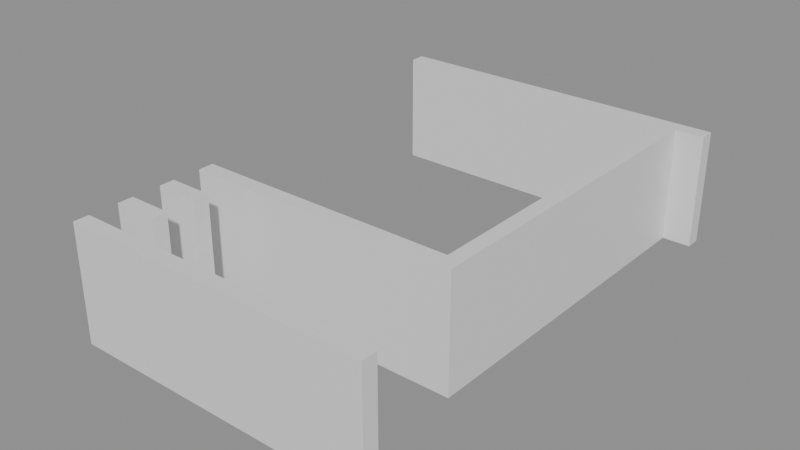 # Source: building_lego.blend  (saved by Blender 5.0.119; exported with 4.5.12 LTS)
import bpy
from mathutils import Matrix  # noqa: F401  (used for matrix-valued properties, if any)

bpy.ops.wm.read_factory_settings(use_empty=True)
scene = bpy.context.scene
scene.name = 'Scene'

# ---- collections
col_01_paredes_externas = bpy.data.collections.new('01_Paredes_Externas'); scene.collection.children.link(col_01_paredes_externas)
col_02_paredes_internas = bpy.data.collections.new('02_Paredes_Internas'); scene.collection.children.link(col_02_paredes_internas)

# ---- materials (node trees are filled in below, after node groups)
mat_mat_parede_externa = bpy.data.materials.new('Mat_Parede_Externa')
mat_mat_parede_interna = bpy.data.materials.new('Mat_Parede_Interna')

# ---- material node trees
mat_mat_parede_externa.use_nodes = True; mat_mat_parede_externa.node_tree.nodes.clear()
_N = mat_mat_parede_externa.node_tree.nodes; _L = mat_mat_parede_externa.node_tree.links
n0 = _N.new('ShaderNodeBsdfPrincipled'); n0.name = 'BSDF - Pré-fundamentado'; n0.location = (-200, 100)
n1 = _N.new('ShaderNodeOutputMaterial'); n1.name = 'Saída de material'; n1.location = (200, 100)
_L.new(n0.outputs[0], n1.inputs[0])
n1.is_active_output = True
mat_mat_parede_interna.use_nodes = True; mat_mat_parede_interna.node_tree.nodes.clear()
_N = mat_mat_parede_interna.node_tree.nodes; _L = mat_mat_parede_interna.node_tree.links
n0 = _N.new('ShaderNodeBsdfPrincipled'); n0.name = 'BSDF - Pré-fundamentado'; n0.location = (-200, 100)
n1 = _N.new('ShaderNodeOutputMaterial'); n1.name = 'Saída de material'; n1.location = (200, 100)
_L.new(n0.outputs[0], n1.inputs[0])
n1.is_active_output = True

# ---- meshes
me_bloco_dungeon_wall_4561_2703_z0 = bpy.data.meshes.new('Bloco_dungeon_wall_4561_2703_z0')
me_bloco_dungeon_wall_4561_2703_z0.from_pydata([(-0.5, -0.175, -1.32), (0.5, -0.175, -1.32), (0.5, 0.175, -1.32), (-0.5, 0.175, -1.32), (-0.5, -0.175, 1.32), (0.5, -0.175, 1.32), (0.5, 0.175, 1.32), (-0.5, 0.175, 1.32)], [], [(0, 1, 2, 3), (4, 7, 6, 5), (0, 4, 5, 1), (2, 6, 7, 3), (0, 3, 7, 4), (1, 5, 6, 2)])
me_bloco_dungeon_wall_4561_2703_z0.materials.append(mat_mat_parede_externa)
me_bloco_dungeon_wall_4561_2703_z0.update()
me_bloco_dungeon_wall_4562_2703_z0 = bpy.data.meshes.new('Bloco_dungeon_wall_4562_2703_z0')
me_bloco_dungeon_wall_4562_2703_z0.from_pydata([(-0.5, -0.175, -1.32), (0.5, -0.175, -1.32), (0.5, 0.175, -1.32), (-0.5, 0.175, -1.32), (-0.5, -0.175, 1.32), (0.5, -0.175, 1.32), (0.5, 0.175, 1.32), (-0.5, 0.175, 1.32)], [], [(0, 1, 2, 3), (4, 7, 6, 5), (0, 4, 5, 1), (2, 6, 7, 3), (0, 3, 7, 4), (1, 5, 6, 2)])
me_bloco_dungeon_wall_4562_2703_z0.materials.append(mat_mat_parede_externa)
me_bloco_dungeon_wall_4562_2703_z0.update()
me_bloco_dungeon_wall_4563_2703_z0 = bpy.data.meshes.new('Bloco_dungeon_wall_4563_2703_z0')
me_bloco_dungeon_wall_4563_2703_z0.from_pydata([(-0.5, -0.175, -1.32), (0.5, -0.175, -1.32), (0.5, 0.175, -1.32), (-0.5, 0.175, -1.32), (-0.5, -0.175, 1.32), (0.5, -0.175, 1.32), (0.5, 0.175, 1.32), (-0.5, 0.175, 1.32)], [], [(0, 1, 2, 3), (4, 7, 6, 5), (0, 4, 5, 1), (2, 6, 7, 3), (0, 3, 7, 4), (1, 5, 6, 2)])
me_bloco_dungeon_wall_4563_2703_z0.materials.append(mat_mat_parede_externa)
me_bloco_dungeon_wall_4563_2703_z0.update()
me_bloco_dungeon_wall_4564_2703_z0 = bpy.data.meshes.new('Bloco_dungeon_wall_4564_2703_z0')
me_bloco_dungeon_wall_4564_2703_z0.from_pydata([(-0.5, -0.175, -1.32), (0.5, -0.175, -1.32), (0.5, 0.175, -1.32), (-0.5, 0.175, -1.32), (-0.5, -0.175, 1.32), (0.5, -0.175, 1.32), (0.5, 0.175, 1.32), (-0.5, 0.175, 1.32)], [], [(0, 1, 2, 3), (4, 7, 6, 5), (0, 4, 5, 1), (2, 6, 7, 3), (0, 3, 7, 4), (1, 5, 6, 2)])
me_bloco_dungeon_wall_4564_2703_z0.materials.append(mat_mat_parede_externa)
me_bloco_dungeon_wall_4564_2703_z0.update()
me_bloco_dungeon_wall_4565_2703_z0 = bpy.data.meshes.new('Bloco_dungeon_wall_4565_2703_z0')
me_bloco_dungeon_wall_4565_2703_z0.from_pydata([(-0.5, -0.175, -1.32), (0.5, -0.175, -1.32), (0.5, 0.175, -1.32), (-0.5, 0.175, -1.32), (-0.5, -0.175, 1.32), (0.5, -0.175, 1.32), (0.5, 0.175, 1.32), (-0.5, 0.175, 1.32)], [], [(0, 1, 2, 3), (4, 7, 6, 5), (0, 4, 5, 1), (2, 6, 7, 3), (0, 3, 7, 4), (1, 5, 6, 2)])
me_bloco_dungeon_wall_4565_2703_z0.materials.append(mat_mat_parede_externa)
me_bloco_dungeon_wall_4565_2703_z0.update()
me_bloco_dungeon_wall_4566_2703_z0 = bpy.data.meshes.new('Bloco_dungeon_wall_4566_2703_z0')
me_bloco_dungeon_wall_4566_2703_z0.from_pydata([(-0.5, -0.175, -1.32), (0.5, -0.175, -1.32), (0.5, 0.175, -1.32), (-0.5, 0.175, -1.32), (-0.5, -0.175, 1.32), (0.5, -0.175, 1.32), (0.5, 0.175, 1.32), (-0.5, 0.175, 1.32)], [], [(0, 1, 2, 3), (4, 7, 6, 5), (0, 4, 5, 1), (2, 6, 7, 3), (0, 3, 7, 4), (1, 5, 6, 2)])
me_bloco_dungeon_wall_4566_2703_z0.materials.append(mat_mat_parede_externa)
me_bloco_dungeon_wall_4566_2703_z0.update()
me_bloco_dungeon_wall_4567_2703_z0 = bpy.data.meshes.new('Bloco_dungeon_wall_4567_2703_z0')
me_bloco_dungeon_wall_4567_2703_z0.from_pydata([(-0.5, -0.175, -1.32), (0.5, -0.175, -1.32), (0.5, 0.175, -1.32), (-0.5, 0.175, -1.32), (-0.5, -0.175, 1.32), (0.5, -0.175, 1.32), (0.5, 0.175, 1.32), (-0.5, 0.175, 1.32)], [], [(0, 1, 2, 3), (4, 7, 6, 5), (0, 4, 5, 1), (2, 6, 7, 3), (0, 3, 7, 4), (1, 5, 6, 2)])
me_bloco_dungeon_wall_4567_2703_z0.materials.append(mat_mat_parede_externa)
me_bloco_dungeon_wall_4567_2703_z0.update()
me_bloco_dungeon_wall_4560_2714_z0 = bpy.data.meshes.new('Bloco_dungeon_wall_4560_2714_z0')
me_bloco_dungeon_wall_4560_2714_z0.from_pydata([(-0.5, -0.175, -1.32), (0.5, -0.175, -1.32), (0.5, 0.175, -1.32), (-0.5, 0.175, -1.32), (-0.5, -0.175, 1.32), (0.5, -0.175, 1.32), (0.5, 0.175, 1.32), (-0.5, 0.175, 1.32)], [], [(0, 1, 2, 3), (4, 7, 6, 5), (0, 4, 5, 1), (2, 6, 7, 3), (0, 3, 7, 4), (1, 5, 6, 2)])
me_bloco_dungeon_wall_4560_2714_z0.materials.append(mat_mat_parede_externa)
me_bloco_dungeon_wall_4560_2714_z0.update()
me_bloco_dungeon_wall_4561_2714_z0 = bpy.data.meshes.new('Bloco_dungeon_wall_4561_2714_z0')
me_bloco_dungeon_wall_4561_2714_z0.from_pydata([(-0.5, -0.175, -1.32), (0.5, -0.175, -1.32), (0.5, 0.175, -1.32), (-0.5, 0.175, -1.32), (-0.5, -0.175, 1.32), (0.5, -0.175, 1.32), (0.5, 0.175, 1.32), (-0.5, 0.175, 1.32)], [], [(0, 1, 2, 3), (4, 7, 6, 5), (0, 4, 5, 1), (2, 6, 7, 3), (0, 3, 7, 4), (1, 5, 6, 2)])
me_bloco_dungeon_wall_4561_2714_z0.materials.append(mat_mat_parede_externa)
me_bloco_dungeon_wall_4561_2714_z0.update()
me_bloco_dungeon_wall_4562_2714_z0 = bpy.data.meshes.new('Bloco_dungeon_wall_4562_2714_z0')
me_bloco_dungeon_wall_4562_2714_z0.from_pydata([(-0.5, -0.175, -1.32), (0.5, -0.175, -1.32), (0.5, 0.175, -1.32), (-0.5, 0.175, -1.32), (-0.5, -0.175, 1.32), (0.5, -0.175, 1.32), (0.5, 0.175, 1.32), (-0.5, 0.175, 1.32)], [], [(0, 1, 2, 3), (4, 7, 6, 5), (0, 4, 5, 1), (2, 6, 7, 3), (0, 3, 7, 4), (1, 5, 6, 2)])
me_bloco_dungeon_wall_4562_2714_z0.materials.append(mat_mat_parede_externa)
me_bloco_dungeon_wall_4562_2714_z0.update()
me_bloco_dungeon_wall_4563_2714_z0 = bpy.data.meshes.new('Bloco_dungeon_wall_4563_2714_z0')
me_bloco_dungeon_wall_4563_2714_z0.from_pydata([(-0.5, -0.175, -1.32), (0.5, -0.175, -1.32), (0.5, 0.175, -1.32), (-0.5, 0.175, -1.32), (-0.5, -0.175, 1.32), (0.5, -0.175, 1.32), (0.5, 0.175, 1.32), (-0.5, 0.175, 1.32)], [], [(0, 1, 2, 3), (4, 7, 6, 5), (0, 4, 5, 1), (2, 6, 7, 3), (0, 3, 7, 4), (1, 5, 6, 2)])
me_bloco_dungeon_wall_4563_2714_z0.materials.append(mat_mat_parede_externa)
me_bloco_dungeon_wall_4563_2714_z0.update()
me_bloco_dungeon_wall_4564_2714_z0 = bpy.data.meshes.new('Bloco_dungeon_wall_4564_2714_z0')
me_bloco_dungeon_wall_4564_2714_z0.from_pydata([(-0.5, -0.175, -1.32), (0.5, -0.175, -1.32), (0.5, 0.175, -1.32), (-0.5, 0.175, -1.32), (-0.5, -0.175, 1.32), (0.5, -0.175, 1.32), (0.5, 0.175, 1.32), (-0.5, 0.175, 1.32)], [], [(0, 1, 2, 3), (4, 7, 6, 5), (0, 4, 5, 1), (2, 6, 7, 3), (0, 3, 7, 4), (1, 5, 6, 2)])
me_bloco_dungeon_wall_4564_2714_z0.materials.append(mat_mat_parede_externa)
me_bloco_dungeon_wall_4564_2714_z0.update()
me_bloco_dungeon_wall_4565_2714_z0 = bpy.data.meshes.new('Bloco_dungeon_wall_4565_2714_z0')
me_bloco_dungeon_wall_4565_2714_z0.from_pydata([(-0.5, -0.175, -1.32), (0.5, -0.175, -1.32), (0.5, 0.175, -1.32), (-0.5, 0.175, -1.32), (-0.5, -0.175, 1.32), (0.5, -0.175, 1.32), (0.5, 0.175, 1.32), (-0.5, 0.175, 1.32)], [], [(0, 1, 2, 3), (4, 7, 6, 5), (0, 4, 5, 1), (2, 6, 7, 3), (0, 3, 7, 4), (1, 5, 6, 2)])
me_bloco_dungeon_wall_4565_2714_z0.materials.append(mat_mat_parede_externa)
me_bloco_dungeon_wall_4565_2714_z0.update()
me_bloco_dungeon_wall_4566_2714_z0 = bpy.data.meshes.new('Bloco_dungeon_wall_4566_2714_z0')
me_bloco_dungeon_wall_4566_2714_z0.from_pydata([(-0.5, -0.175, -1.32), (0.5, -0.175, -1.32), (0.5, 0.175, -1.32), (-0.5, 0.175, -1.32), (-0.5, -0.175, 1.32), (0.5, -0.175, 1.32), (0.5, 0.175, 1.32), (-0.5, 0.175, 1.32)], [], [(0, 1, 2, 3), (4, 7, 6, 5), (0, 4, 5, 1), (2, 6, 7, 3), (0, 3, 7, 4), (1, 5, 6, 2)])
me_bloco_dungeon_wall_4566_2714_z0.materials.append(mat_mat_parede_externa)
me_bloco_dungeon_wall_4566_2714_z0.update()
me_bloco_dungeon_wall_4567_2714_z0 = bpy.data.meshes.new('Bloco_dungeon_wall_4567_2714_z0')
me_bloco_dungeon_wall_4567_2714_z0.from_pydata([(-0.5, -0.175, -1.32), (0.5, -0.175, -1.32), (0.5, 0.175, -1.32), (-0.5, 0.175, -1.32), (-0.5, -0.175, 1.32), (0.5, -0.175, 1.32), (0.5, 0.175, 1.32), (-0.5, 0.175, 1.32)], [], [(0, 1, 2, 3), (4, 7, 6, 5), (0, 4, 5, 1), (2, 6, 7, 3), (0, 3, 7, 4), (1, 5, 6, 2)])
me_bloco_dungeon_wall_4567_2714_z0.materials.append(mat_mat_parede_externa)
me_bloco_dungeon_wall_4567_2714_z0.update()
me_bloco_dungeon_wall_4567_2706_z0 = bpy.data.meshes.new('Bloco_dungeon_wall_4567_2706_z0')
me_bloco_dungeon_wall_4567_2706_z0.from_pydata([(-0.175, -0.5, -1.32), (0.175, -0.5, -1.32), (0.175, 0.5, -1.32), (-0.175, 0.5, -1.32), (-0.175, -0.5, 1.32), (0.175, -0.5, 1.32), (0.175, 0.5, 1.32), (-0.175, 0.5, 1.32)], [], [(0, 1, 2, 3), (4, 7, 6, 5), (0, 4, 5, 1), (2, 6, 7, 3), (0, 3, 7, 4), (1, 5, 6, 2)])
me_bloco_dungeon_wall_4567_2706_z0.materials.append(mat_mat_parede_externa)
me_bloco_dungeon_wall_4567_2706_z0.update()
me_bloco_dungeon_wall_4567_2707_z0 = bpy.data.meshes.new('Bloco_dungeon_wall_4567_2707_z0')
me_bloco_dungeon_wall_4567_2707_z0.from_pydata([(-0.175, -0.5, -1.32), (0.175, -0.5, -1.32), (0.175, 0.5, -1.32), (-0.175, 0.5, -1.32), (-0.175, -0.5, 1.32), (0.175, -0.5, 1.32), (0.175, 0.5, 1.32), (-0.175, 0.5, 1.32)], [], [(0, 1, 2, 3), (4, 7, 6, 5), (0, 4, 5, 1), (2, 6, 7, 3), (0, 3, 7, 4), (1, 5, 6, 2)])
me_bloco_dungeon_wall_4567_2707_z0.materials.append(mat_mat_parede_externa)
me_bloco_dungeon_wall_4567_2707_z0.update()
me_bloco_dungeon_wall_4567_2708_z0 = bpy.data.meshes.new('Bloco_dungeon_wall_4567_2708_z0')
me_bloco_dungeon_wall_4567_2708_z0.from_pydata([(-0.175, -0.5, -1.32), (0.175, -0.5, -1.32), (0.175, 0.5, -1.32), (-0.175, 0.5, -1.32), (-0.175, -0.5, 1.32), (0.175, -0.5, 1.32), (0.175, 0.5, 1.32), (-0.175, 0.5, 1.32)], [], [(0, 1, 2, 3), (4, 7, 6, 5), (0, 4, 5, 1), (2, 6, 7, 3), (0, 3, 7, 4), (1, 5, 6, 2)])
me_bloco_dungeon_wall_4567_2708_z0.materials.append(mat_mat_parede_externa)
me_bloco_dungeon_wall_4567_2708_z0.update()
me_bloco_dungeon_wall_4567_2709_z0 = bpy.data.meshes.new('Bloco_dungeon_wall_4567_2709_z0')
me_bloco_dungeon_wall_4567_2709_z0.from_pydata([(-0.175, -0.5, -1.32), (0.175, -0.5, -1.32), (0.175, 0.5, -1.32), (-0.175, 0.5, -1.32), (-0.175, -0.5, 1.32), (0.175, -0.5, 1.32), (0.175, 0.5, 1.32), (-0.175, 0.5, 1.32)], [], [(0, 1, 2, 3), (4, 7, 6, 5), (0, 4, 5, 1), (2, 6, 7, 3), (0, 3, 7, 4), (1, 5, 6, 2)])
me_bloco_dungeon_wall_4567_2709_z0.materials.append(mat_mat_parede_externa)
me_bloco_dungeon_wall_4567_2709_z0.update()
me_bloco_dungeon_wall_4567_2710_z0 = bpy.data.meshes.new('Bloco_dungeon_wall_4567_2710_z0')
me_bloco_dungeon_wall_4567_2710_z0.from_pydata([(-0.175, -0.5, -1.32), (0.175, -0.5, -1.32), (0.175, 0.5, -1.32), (-0.175, 0.5, -1.32), (-0.175, -0.5, 1.32), (0.175, -0.5, 1.32), (0.175, 0.5, 1.32), (-0.175, 0.5, 1.32)], [], [(0, 1, 2, 3), (4, 7, 6, 5), (0, 4, 5, 1), (2, 6, 7, 3), (0, 3, 7, 4), (1, 5, 6, 2)])
me_bloco_dungeon_wall_4567_2710_z0.materials.append(mat_mat_parede_externa)
me_bloco_dungeon_wall_4567_2710_z0.update()
me_bloco_dungeon_wall_4567_2711_z0 = bpy.data.meshes.new('Bloco_dungeon_wall_4567_2711_z0')
me_bloco_dungeon_wall_4567_2711_z0.from_pydata([(-0.175, -0.5, -1.32), (0.175, -0.5, -1.32), (0.175, 0.5, -1.32), (-0.175, 0.5, -1.32), (-0.175, -0.5, 1.32), (0.175, -0.5, 1.32), (0.175, 0.5, 1.32), (-0.175, 0.5, 1.32)], [], [(0, 1, 2, 3), (4, 7, 6, 5), (0, 4, 5, 1), (2, 6, 7, 3), (0, 3, 7, 4), (1, 5, 6, 2)])
me_bloco_dungeon_wall_4567_2711_z0.materials.append(mat_mat_parede_externa)
me_bloco_dungeon_wall_4567_2711_z0.update()
me_bloco_dungeon_wall_4567_2712_z0 = bpy.data.meshes.new('Bloco_dungeon_wall_4567_2712_z0')
me_bloco_dungeon_wall_4567_2712_z0.from_pydata([(-0.175, -0.5, -1.32), (0.175, -0.5, -1.32), (0.175, 0.5, -1.32), (-0.175, 0.5, -1.32), (-0.175, -0.5, 1.32), (0.175, -0.5, 1.32), (0.175, 0.5, 1.32), (-0.175, 0.5, 1.32)], [], [(0, 1, 2, 3), (4, 7, 6, 5), (0, 4, 5, 1), (2, 6, 7, 3), (0, 3, 7, 4), (1, 5, 6, 2)])
me_bloco_dungeon_wall_4567_2712_z0.materials.append(mat_mat_parede_externa)
me_bloco_dungeon_wall_4567_2712_z0.update()
me_bloco_dungeon_wall_4567_2713_z0 = bpy.data.meshes.new('Bloco_dungeon_wall_4567_2713_z0')
me_bloco_dungeon_wall_4567_2713_z0.from_pydata([(-0.175, -0.5, -1.32), (0.175, -0.5, -1.32), (0.175, 0.5, -1.32), (-0.175, 0.5, -1.32), (-0.175, -0.5, 1.32), (0.175, -0.5, 1.32), (0.175, 0.5, 1.32), (-0.175, 0.5, 1.32)], [], [(0, 1, 2, 3), (4, 7, 6, 5), (0, 4, 5, 1), (2, 6, 7, 3), (0, 3, 7, 4), (1, 5, 6, 2)])
me_bloco_dungeon_wall_4567_2713_z0.materials.append(mat_mat_parede_externa)
me_bloco_dungeon_wall_4567_2713_z0.update()
me_bloco_dungeon_wall_4561_2704_z0 = bpy.data.meshes.new('Bloco_dungeon_wall_4561_2704_z0')
me_bloco_dungeon_wall_4561_2704_z0.from_pydata([(-0.5, -0.175, -1.32), (0.5, -0.175, -1.32), (0.5, 0.175, -1.32), (-0.5, 0.175, -1.32), (-0.5, -0.175, 1.32), (0.5, -0.175, 1.32), (0.5, 0.175, 1.32), (-0.5, 0.175, 1.32)], [], [(0, 1, 2, 3), (4, 7, 6, 5), (0, 4, 5, 1), (2, 6, 7, 3), (0, 3, 7, 4), (1, 5, 6, 2)])
me_bloco_dungeon_wall_4561_2704_z0.materials.append(mat_mat_parede_interna)
me_bloco_dungeon_wall_4561_2704_z0.update()
me_bloco_dungeon_wall_4561_2705_z0 = bpy.data.meshes.new('Bloco_dungeon_wall_4561_2705_z0')
me_bloco_dungeon_wall_4561_2705_z0.from_pydata([(-0.5, -0.175, -1.32), (0.5, -0.175, -1.32), (0.5, 0.175, -1.32), (-0.5, 0.175, -1.32), (-0.5, -0.175, 1.32), (0.5, -0.175, 1.32), (0.5, 0.175, 1.32), (-0.5, 0.175, 1.32)], [], [(0, 1, 2, 3), (4, 7, 6, 5), (0, 4, 5, 1), (2, 6, 7, 3), (0, 3, 7, 4), (1, 5, 6, 2)])
me_bloco_dungeon_wall_4561_2705_z0.materials.append(mat_mat_parede_interna)
me_bloco_dungeon_wall_4561_2705_z0.update()
me_bloco_dungeon_wall_4561_2706_z0 = bpy.data.meshes.new('Bloco_dungeon_wall_4561_2706_z0')
me_bloco_dungeon_wall_4561_2706_z0.from_pydata([(-0.5, -0.175, -1.32), (0.5, -0.175, -1.32), (0.5, 0.175, -1.32), (-0.5, 0.175, -1.32), (-0.5, -0.175, 1.32), (0.5, -0.175, 1.32), (0.5, 0.175, 1.32), (-0.5, 0.175, 1.32)], [], [(0, 1, 2, 3), (4, 7, 6, 5), (0, 4, 5, 1), (2, 6, 7, 3), (0, 3, 7, 4), (1, 5, 6, 2)])
me_bloco_dungeon_wall_4561_2706_z0.materials.append(mat_mat_parede_interna)
me_bloco_dungeon_wall_4561_2706_z0.update()
me_bloco_dungeon_wall_4562_2706_z0 = bpy.data.meshes.new('Bloco_dungeon_wall_4562_2706_z0')
me_bloco_dungeon_wall_4562_2706_z0.from_pydata([(-0.5, -0.175, -1.32), (0.5, -0.175, -1.32), (0.5, 0.175, -1.32), (-0.5, 0.175, -1.32), (-0.5, -0.175, 1.32), (0.5, -0.175, 1.32), (0.5, 0.175, 1.32), (-0.5, 0.175, 1.32)], [], [(0, 1, 2, 3), (4, 7, 6, 5), (0, 4, 5, 1), (2, 6, 7, 3), (0, 3, 7, 4), (1, 5, 6, 2)])
me_bloco_dungeon_wall_4562_2706_z0.materials.append(mat_mat_parede_interna)
me_bloco_dungeon_wall_4562_2706_z0.update()
me_bloco_dungeon_wall_4563_2706_z0 = bpy.data.meshes.new('Bloco_dungeon_wall_4563_2706_z0')
me_bloco_dungeon_wall_4563_2706_z0.from_pydata([(-0.5, -0.175, -1.32), (0.5, -0.175, -1.32), (0.5, 0.175, -1.32), (-0.5, 0.175, -1.32), (-0.5, -0.175, 1.32), (0.5, -0.175, 1.32), (0.5, 0.175, 1.32), (-0.5, 0.175, 1.32)], [], [(0, 1, 2, 3), (4, 7, 6, 5), (0, 4, 5, 1), (2, 6, 7, 3), (0, 3, 7, 4), (1, 5, 6, 2)])
me_bloco_dungeon_wall_4563_2706_z0.materials.append(mat_mat_parede_interna)
me_bloco_dungeon_wall_4563_2706_z0.update()
me_bloco_dungeon_wall_4564_2706_z0 = bpy.data.meshes.new('Bloco_dungeon_wall_4564_2706_z0')
me_bloco_dungeon_wall_4564_2706_z0.from_pydata([(-0.5, -0.175, -1.32), (0.5, -0.175, -1.32), (0.5, 0.175, -1.32), (-0.5, 0.175, -1.32), (-0.5, -0.175, 1.32), (0.5, -0.175, 1.32), (0.5, 0.175, 1.32), (-0.5, 0.175, 1.32)], [], [(0, 1, 2, 3), (4, 7, 6, 5), (0, 4, 5, 1), (2, 6, 7, 3), (0, 3, 7, 4), (1, 5, 6, 2)])
me_bloco_dungeon_wall_4564_2706_z0.materials.append(mat_mat_parede_interna)
me_bloco_dungeon_wall_4564_2706_z0.update()
me_bloco_dungeon_wall_4565_2706_z0 = bpy.data.meshes.new('Bloco_dungeon_wall_4565_2706_z0')
me_bloco_dungeon_wall_4565_2706_z0.from_pydata([(-0.5, -0.175, -1.32), (0.5, -0.175, -1.32), (0.5, 0.175, -1.32), (-0.5, 0.175, -1.32), (-0.5, -0.175, 1.32), (0.5, -0.175, 1.32), (0.5, 0.175, 1.32), (-0.5, 0.175, 1.32)], [], [(0, 1, 2, 3), (4, 7, 6, 5), (0, 4, 5, 1), (2, 6, 7, 3), (0, 3, 7, 4), (1, 5, 6, 2)])
me_bloco_dungeon_wall_4565_2706_z0.materials.append(mat_mat_parede_interna)
me_bloco_dungeon_wall_4565_2706_z0.update()
me_bloco_dungeon_wall_4566_2706_z0 = bpy.data.meshes.new('Bloco_dungeon_wall_4566_2706_z0')
me_bloco_dungeon_wall_4566_2706_z0.from_pydata([(-0.5, -0.175, -1.32), (0.5, -0.175, -1.32), (0.5, 0.175, -1.32), (-0.5, 0.175, -1.32), (-0.5, -0.175, 1.32), (0.5, -0.175, 1.32), (0.5, 0.175, 1.32), (-0.5, 0.175, 1.32)], [], [(0, 1, 2, 3), (4, 7, 6, 5), (0, 4, 5, 1), (2, 6, 7, 3), (0, 3, 7, 4), (1, 5, 6, 2)])
me_bloco_dungeon_wall_4566_2706_z0.materials.append(mat_mat_parede_interna)
me_bloco_dungeon_wall_4566_2706_z0.update()

# ---- objects
ob_parede_externa_norte_y2703_x4561_4567 = bpy.data.objects.new('Parede_Externa_Norte_Y2703_X4561_4567', None)
ob_bloco_dungeon_wall_4561_2703_z0 = bpy.data.objects.new('Bloco_dungeon_wall_4561_2703_z0', me_bloco_dungeon_wall_4561_2703_z0)
ob_bloco_dungeon_wall_4562_2703_z0 = bpy.data.objects.new('Bloco_dungeon_wall_4562_2703_z0', me_bloco_dungeon_wall_4562_2703_z0)
ob_bloco_dungeon_wall_4563_2703_z0 = bpy.data.objects.new('Bloco_dungeon_wall_4563_2703_z0', me_bloco_dungeon_wall_4563_2703_z0)
ob_bloco_dungeon_wall_4564_2703_z0 = bpy.data.objects.new('Bloco_dungeon_wall_4564_2703_z0', me_bloco_dungeon_wall_4564_2703_z0)
ob_bloco_dungeon_wall_4565_2703_z0 = bpy.data.objects.new('Bloco_dungeon_wall_4565_2703_z0', me_bloco_dungeon_wall_4565_2703_z0)
ob_bloco_dungeon_wall_4566_2703_z0 = bpy.data.objects.new('Bloco_dungeon_wall_4566_2703_z0', me_bloco_dungeon_wall_4566_2703_z0)
ob_bloco_dungeon_wall_4567_2703_z0 = bpy.data.objects.new('Bloco_dungeon_wall_4567_2703_z0', me_bloco_dungeon_wall_4567_2703_z0)
ob_parede_externa_sul_y2714_x4560_4567 = bpy.data.objects.new('Parede_Externa_Sul_Y2714_X4560_4567', None)
ob_bloco_dungeon_wall_4560_2714_z0 = bpy.data.objects.new('Bloco_dungeon_wall_4560_2714_z0', me_bloco_dungeon_wall_4560_2714_z0)
ob_bloco_dungeon_wall_4561_2714_z0 = bpy.data.objects.new('Bloco_dungeon_wall_4561_2714_z0', me_bloco_dungeon_wall_4561_2714_z0)
ob_bloco_dungeon_wall_4562_2714_z0 = bpy.data.objects.new('Bloco_dungeon_wall_4562_2714_z0', me_bloco_dungeon_wall_4562_2714_z0)
ob_bloco_dungeon_wall_4563_2714_z0 = bpy.data.objects.new('Bloco_dungeon_wall_4563_2714_z0', me_bloco_dungeon_wall_4563_2714_z0)
ob_bloco_dungeon_wall_4564_2714_z0 = bpy.data.objects.new('Bloco_dungeon_wall_4564_2714_z0', me_bloco_dungeon_wall_4564_2714_z0)
ob_bloco_dungeon_wall_4565_2714_z0 = bpy.data.objects.new('Bloco_dungeon_wall_4565_2714_z0', me_bloco_dungeon_wall_4565_2714_z0)
ob_bloco_dungeon_wall_4566_2714_z0 = bpy.data.objects.new('Bloco_dungeon_wall_4566_2714_z0', me_bloco_dungeon_wall_4566_2714_z0)
ob_bloco_dungeon_wall_4567_2714_z0 = bpy.data.objects.new('Bloco_dungeon_wall_4567_2714_z0', me_bloco_dungeon_wall_4567_2714_z0)
ob_parede_externa_leste_x4567_y2706_2713 = bpy.data.objects.new('Parede_Externa_Leste_X4567_Y2706_2713', None)
ob_bloco_dungeon_wall_4567_2706_z0 = bpy.data.objects.new('Bloco_dungeon_wall_4567_2706_z0', me_bloco_dungeon_wall_4567_2706_z0)
ob_bloco_dungeon_wall_4567_2707_z0 = bpy.data.objects.new('Bloco_dungeon_wall_4567_2707_z0', me_bloco_dungeon_wall_4567_2707_z0)
ob_bloco_dungeon_wall_4567_2708_z0 = bpy.data.objects.new('Bloco_dungeon_wall_4567_2708_z0', me_bloco_dungeon_wall_4567_2708_z0)
ob_bloco_dungeon_wall_4567_2709_z0 = bpy.data.objects.new('Bloco_dungeon_wall_4567_2709_z0', me_bloco_dungeon_wall_4567_2709_z0)
ob_bloco_dungeon_wall_4567_2710_z0 = bpy.data.objects.new('Bloco_dungeon_wall_4567_2710_z0', me_bloco_dungeon_wall_4567_2710_z0)
ob_bloco_dungeon_wall_4567_2711_z0 = bpy.data.objects.new('Bloco_dungeon_wall_4567_2711_z0', me_bloco_dungeon_wall_4567_2711_z0)
ob_bloco_dungeon_wall_4567_2712_z0 = bpy.data.objects.new('Bloco_dungeon_wall_4567_2712_z0', me_bloco_dungeon_wall_4567_2712_z0)
ob_bloco_dungeon_wall_4567_2713_z0 = bpy.data.objects.new('Bloco_dungeon_wall_4567_2713_z0', me_bloco_dungeon_wall_4567_2713_z0)
ob_parede_interna_ew_02_y2704_x4561_4561 = bpy.data.objects.new('Parede_Interna_EW_02_Y2704_X4561_4561', None)
ob_bloco_dungeon_wall_4561_2704_z0 = bpy.data.objects.new('Bloco_dungeon_wall_4561_2704_z0', me_bloco_dungeon_wall_4561_2704_z0)
ob_parede_interna_ew_03_y2705_x4561_4561 = bpy.data.objects.new('Parede_Interna_EW_03_Y2705_X4561_4561', None)
ob_bloco_dungeon_wall_4561_2705_z0 = bpy.data.objects.new('Bloco_dungeon_wall_4561_2705_z0', me_bloco_dungeon_wall_4561_2705_z0)
ob_parede_interna_ew_04_y2706_x4561_4566 = bpy.data.objects.new('Parede_Interna_EW_04_Y2706_X4561_4566', None)
ob_bloco_dungeon_wall_4561_2706_z0 = bpy.data.objects.new('Bloco_dungeon_wall_4561_2706_z0', me_bloco_dungeon_wall_4561_2706_z0)
ob_bloco_dungeon_wall_4562_2706_z0 = bpy.data.objects.new('Bloco_dungeon_wall_4562_2706_z0', me_bloco_dungeon_wall_4562_2706_z0)
ob_bloco_dungeon_wall_4563_2706_z0 = bpy.data.objects.new('Bloco_dungeon_wall_4563_2706_z0', me_bloco_dungeon_wall_4563_2706_z0)
ob_bloco_dungeon_wall_4564_2706_z0 = bpy.data.objects.new('Bloco_dungeon_wall_4564_2706_z0', me_bloco_dungeon_wall_4564_2706_z0)
ob_bloco_dungeon_wall_4565_2706_z0 = bpy.data.objects.new('Bloco_dungeon_wall_4565_2706_z0', me_bloco_dungeon_wall_4565_2706_z0)
ob_bloco_dungeon_wall_4566_2706_z0 = bpy.data.objects.new('Bloco_dungeon_wall_4566_2706_z0', me_bloco_dungeon_wall_4566_2706_z0)

# ---- transforms, parenting, visibility, modifiers, constraints
ob_parede_externa_norte_y2703_x4561_4567.location = (0.5, -5.5, 0.0)
ob_parede_externa_norte_y2703_x4561_4567.empty_display_type = 'CUBE'
ob_bloco_dungeon_wall_4561_2703_z0.parent = ob_parede_externa_norte_y2703_x4561_4567
ob_bloco_dungeon_wall_4561_2703_z0.matrix_parent_inverse = Matrix(((1.0, -0.0, 0.0, -0.5), (-0.0, 1.0, -0.0, 5.5), (0.0, -0.0, 1.0, -0.0), (-0.0, 0.0, -0.0, 1.0)))
ob_bloco_dungeon_wall_4561_2703_z0.location = (-2.5, -5.825, 1.32)
ob_bloco_dungeon_wall_4562_2703_z0.parent = ob_parede_externa_norte_y2703_x4561_4567
ob_bloco_dungeon_wall_4562_2703_z0.matrix_parent_inverse = Matrix(((1.0, -0.0, 0.0, -0.5), (-0.0, 1.0, -0.0, 5.5), (0.0, -0.0, 1.0, -0.0), (-0.0, 0.0, -0.0, 1.0)))
ob_bloco_dungeon_wall_4562_2703_z0.location = (-1.5, -5.825, 1.32)
ob_bloco_dungeon_wall_4563_2703_z0.parent = ob_parede_externa_norte_y2703_x4561_4567
ob_bloco_dungeon_wall_4563_2703_z0.matrix_parent_inverse = Matrix(((1.0, -0.0, 0.0, -0.5), (-0.0, 1.0, -0.0, 5.5), (0.0, -0.0, 1.0, -0.0), (-0.0, 0.0, -0.0, 1.0)))
ob_bloco_dungeon_wall_4563_2703_z0.location = (-0.5, -5.825, 1.32)
ob_bloco_dungeon_wall_4564_2703_z0.parent = ob_parede_externa_norte_y2703_x4561_4567
ob_bloco_dungeon_wall_4564_2703_z0.matrix_parent_inverse = Matrix(((1.0, -0.0, 0.0, -0.5), (-0.0, 1.0, -0.0, 5.5), (0.0, -0.0, 1.0, -0.0), (-0.0, 0.0, -0.0, 1.0)))
ob_bloco_dungeon_wall_4564_2703_z0.location = (0.5, -5.825, 1.32)
ob_bloco_dungeon_wall_4565_2703_z0.parent = ob_parede_externa_norte_y2703_x4561_4567
ob_bloco_dungeon_wall_4565_2703_z0.matrix_parent_inverse = Matrix(((1.0, -0.0, 0.0, -0.5), (-0.0, 1.0, -0.0, 5.5), (0.0, -0.0, 1.0, -0.0), (-0.0, 0.0, -0.0, 1.0)))
ob_bloco_dungeon_wall_4565_2703_z0.location = (1.5, -5.825, 1.32)
ob_bloco_dungeon_wall_4566_2703_z0.parent = ob_parede_externa_norte_y2703_x4561_4567
ob_bloco_dungeon_wall_4566_2703_z0.matrix_parent_inverse = Matrix(((1.0, -0.0, 0.0, -0.5), (-0.0, 1.0, -0.0, 5.5), (0.0, -0.0, 1.0, -0.0), (-0.0, 0.0, -0.0, 1.0)))
ob_bloco_dungeon_wall_4566_2703_z0.location = (2.5, -5.825, 1.32)
ob_bloco_dungeon_wall_4567_2703_z0.parent = ob_parede_externa_norte_y2703_x4561_4567
ob_bloco_dungeon_wall_4567_2703_z0.matrix_parent_inverse = Matrix(((1.0, -0.0, 0.0, -0.5), (-0.0, 1.0, -0.0, 5.5), (0.0, -0.0, 1.0, -0.0), (-0.0, 0.0, -0.0, 1.0)))
ob_bloco_dungeon_wall_4567_2703_z0.location = (3.5, -5.825, 1.32)
ob_parede_externa_sul_y2714_x4560_4567.location = (0.0, 5.5, 0.0)
ob_parede_externa_sul_y2714_x4560_4567.empty_display_type = 'CUBE'
ob_bloco_dungeon_wall_4560_2714_z0.parent = ob_parede_externa_sul_y2714_x4560_4567
ob_bloco_dungeon_wall_4560_2714_z0.matrix_parent_inverse = Matrix(((1.0, -0.0, 0.0, -0.0), (-0.0, 1.0, -0.0, -5.5), (0.0, -0.0, 1.0, -0.0), (-0.0, 0.0, -0.0, 1.0)))
ob_bloco_dungeon_wall_4560_2714_z0.location = (-3.5, 5.175, 1.32)
ob_bloco_dungeon_wall_4561_2714_z0.parent = ob_parede_externa_sul_y2714_x4560_4567
ob_bloco_dungeon_wall_4561_2714_z0.matrix_parent_inverse = Matrix(((1.0, -0.0, 0.0, -0.0), (-0.0, 1.0, -0.0, -5.5), (0.0, -0.0, 1.0, -0.0), (-0.0, 0.0, -0.0, 1.0)))
ob_bloco_dungeon_wall_4561_2714_z0.location = (-2.5, 5.175, 1.32)
ob_bloco_dungeon_wall_4562_2714_z0.parent = ob_parede_externa_sul_y2714_x4560_4567
ob_bloco_dungeon_wall_4562_2714_z0.matrix_parent_inverse = Matrix(((1.0, -0.0, 0.0, -0.0), (-0.0, 1.0, -0.0, -5.5), (0.0, -0.0, 1.0, -0.0), (-0.0, 0.0, -0.0, 1.0)))
ob_bloco_dungeon_wall_4562_2714_z0.location = (-1.5, 5.175, 1.32)
ob_bloco_dungeon_wall_4563_2714_z0.parent = ob_parede_externa_sul_y2714_x4560_4567
ob_bloco_dungeon_wall_4563_2714_z0.matrix_parent_inverse = Matrix(((1.0, -0.0, 0.0, -0.0), (-0.0, 1.0, -0.0, -5.5), (0.0, -0.0, 1.0, -0.0), (-0.0, 0.0, -0.0, 1.0)))
ob_bloco_dungeon_wall_4563_2714_z0.location = (-0.5, 5.175, 1.32)
ob_bloco_dungeon_wall_4564_2714_z0.parent = ob_parede_externa_sul_y2714_x4560_4567
ob_bloco_dungeon_wall_4564_2714_z0.matrix_parent_inverse = Matrix(((1.0, -0.0, 0.0, -0.0), (-0.0, 1.0, -0.0, -5.5), (0.0, -0.0, 1.0, -0.0), (-0.0, 0.0, -0.0, 1.0)))
ob_bloco_dungeon_wall_4564_2714_z0.location = (0.5, 5.175, 1.32)
ob_bloco_dungeon_wall_4565_2714_z0.parent = ob_parede_externa_sul_y2714_x4560_4567
ob_bloco_dungeon_wall_4565_2714_z0.matrix_parent_inverse = Matrix(((1.0, -0.0, 0.0, -0.0), (-0.0, 1.0, -0.0, -5.5), (0.0, -0.0, 1.0, -0.0), (-0.0, 0.0, -0.0, 1.0)))
ob_bloco_dungeon_wall_4565_2714_z0.location = (1.5, 5.175, 1.32)
ob_bloco_dungeon_wall_4566_2714_z0.parent = ob_parede_externa_sul_y2714_x4560_4567
ob_bloco_dungeon_wall_4566_2714_z0.matrix_parent_inverse = Matrix(((1.0, -0.0, 0.0, -0.0), (-0.0, 1.0, -0.0, -5.5), (0.0, -0.0, 1.0, -0.0), (-0.0, 0.0, -0.0, 1.0)))
ob_bloco_dungeon_wall_4566_2714_z0.location = (2.5, 5.175, 1.32)
ob_bloco_dungeon_wall_4567_2714_z0.parent = ob_parede_externa_sul_y2714_x4560_4567
ob_bloco_dungeon_wall_4567_2714_z0.matrix_parent_inverse = Matrix(((1.0, -0.0, 0.0, -0.0), (-0.0, 1.0, -0.0, -5.5), (0.0, -0.0, 1.0, -0.0), (-0.0, 0.0, -0.0, 1.0)))
ob_bloco_dungeon_wall_4567_2714_z0.location = (3.5, 5.175, 1.32)
ob_parede_externa_leste_x4567_y2706_2713.location = (3.5, 1.0, 0.0)
ob_parede_externa_leste_x4567_y2706_2713.empty_display_type = 'CUBE'
ob_bloco_dungeon_wall_4567_2706_z0.parent = ob_parede_externa_leste_x4567_y2706_2713
ob_bloco_dungeon_wall_4567_2706_z0.matrix_parent_inverse = Matrix(((1.0, -0.0, 0.0, -3.5), (-0.0, 1.0, -0.0, -1.0), (0.0, -0.0, 1.0, -0.0), (-0.0, 0.0, -0.0, 1.0)))
ob_bloco_dungeon_wall_4567_2706_z0.location = (3.175, -2.5, 1.32)
ob_bloco_dungeon_wall_4567_2707_z0.parent = ob_parede_externa_leste_x4567_y2706_2713
ob_bloco_dungeon_wall_4567_2707_z0.matrix_parent_inverse = Matrix(((1.0, -0.0, 0.0, -3.5), (-0.0, 1.0, -0.0, -1.0), (0.0, -0.0, 1.0, -0.0), (-0.0, 0.0, -0.0, 1.0)))
ob_bloco_dungeon_wall_4567_2707_z0.location = (3.175, -1.5, 1.32)
ob_bloco_dungeon_wall_4567_2708_z0.parent = ob_parede_externa_leste_x4567_y2706_2713
ob_bloco_dungeon_wall_4567_2708_z0.matrix_parent_inverse = Matrix(((1.0, -0.0, 0.0, -3.5), (-0.0, 1.0, -0.0, -1.0), (0.0, -0.0, 1.0, -0.0), (-0.0, 0.0, -0.0, 1.0)))
ob_bloco_dungeon_wall_4567_2708_z0.location = (3.175, -0.5, 1.32)
ob_bloco_dungeon_wall_4567_2709_z0.parent = ob_parede_externa_leste_x4567_y2706_2713
ob_bloco_dungeon_wall_4567_2709_z0.matrix_parent_inverse = Matrix(((1.0, -0.0, 0.0, -3.5), (-0.0, 1.0, -0.0, -1.0), (0.0, -0.0, 1.0, -0.0), (-0.0, 0.0, -0.0, 1.0)))
ob_bloco_dungeon_wall_4567_2709_z0.location = (3.175, 0.5, 1.32)
ob_bloco_dungeon_wall_4567_2710_z0.parent = ob_parede_externa_leste_x4567_y2706_2713
ob_bloco_dungeon_wall_4567_2710_z0.matrix_parent_inverse = Matrix(((1.0, -0.0, 0.0, -3.5), (-0.0, 1.0, -0.0, -1.0), (0.0, -0.0, 1.0, -0.0), (-0.0, 0.0, -0.0, 1.0)))
ob_bloco_dungeon_wall_4567_2710_z0.location = (3.175, 1.5, 1.32)
ob_bloco_dungeon_wall_4567_2711_z0.parent = ob_parede_externa_leste_x4567_y2706_2713
ob_bloco_dungeon_wall_4567_2711_z0.matrix_parent_inverse = Matrix(((1.0, -0.0, 0.0, -3.5), (-0.0, 1.0, -0.0, -1.0), (0.0, -0.0, 1.0, -0.0), (-0.0, 0.0, -0.0, 1.0)))
ob_bloco_dungeon_wall_4567_2711_z0.location = (3.175, 2.5, 1.32)
ob_bloco_dungeon_wall_4567_2712_z0.parent = ob_parede_externa_leste_x4567_y2706_2713
ob_bloco_dungeon_wall_4567_2712_z0.matrix_parent_inverse = Matrix(((1.0, -0.0, 0.0, -3.5), (-0.0, 1.0, -0.0, -1.0), (0.0, -0.0, 1.0, -0.0), (-0.0, 0.0, -0.0, 1.0)))
ob_bloco_dungeon_wall_4567_2712_z0.location = (3.175, 3.5, 1.32)
ob_bloco_dungeon_wall_4567_2713_z0.parent = ob_parede_externa_leste_x4567_y2706_2713
ob_bloco_dungeon_wall_4567_2713_z0.matrix_parent_inverse = Matrix(((1.0, -0.0, 0.0, -3.5), (-0.0, 1.0, -0.0, -1.0), (0.0, -0.0, 1.0, -0.0), (-0.0, 0.0, -0.0, 1.0)))
ob_bloco_dungeon_wall_4567_2713_z0.location = (3.175, 4.5, 1.32)
ob_parede_interna_ew_02_y2704_x4561_4561.location = (-2.5, -4.5, 0.0)
ob_parede_interna_ew_02_y2704_x4561_4561.empty_display_type = 'CUBE'
ob_bloco_dungeon_wall_4561_2704_z0.parent = ob_parede_interna_ew_02_y2704_x4561_4561
ob_bloco_dungeon_wall_4561_2704_z0.matrix_parent_inverse = Matrix(((1.0, -0.0, 0.0, 2.5), (-0.0, 1.0, -0.0, 4.5), (0.0, -0.0, 1.0, -0.0), (-0.0, 0.0, -0.0, 1.0)))
ob_bloco_dungeon_wall_4561_2704_z0.location = (-2.5, -4.825, 1.32)
ob_parede_interna_ew_03_y2705_x4561_4561.location = (-2.5, -3.5, 0.0)
ob_parede_interna_ew_03_y2705_x4561_4561.empty_display_type = 'CUBE'
ob_bloco_dungeon_wall_4561_2705_z0.parent = ob_parede_interna_ew_03_y2705_x4561_4561
ob_bloco_dungeon_wall_4561_2705_z0.matrix_parent_inverse = Matrix(((1.0, -0.0, 0.0, 2.5), (-0.0, 1.0, -0.0, 3.5), (0.0, -0.0, 1.0, -0.0), (-0.0, 0.0, -0.0, 1.0)))
ob_bloco_dungeon_wall_4561_2705_z0.location = (-2.5, -3.825, 1.32)
ob_parede_interna_ew_04_y2706_x4561_4566.location = (0.0, -2.5, 0.0)
ob_parede_interna_ew_04_y2706_x4561_4566.empty_display_type = 'CUBE'
ob_bloco_dungeon_wall_4561_2706_z0.parent = ob_parede_interna_ew_04_y2706_x4561_4566
ob_bloco_dungeon_wall_4561_2706_z0.matrix_parent_inverse = Matrix(((1.0, -0.0, 0.0, -0.0), (-0.0, 1.0, -0.0, 2.5), (0.0, -0.0, 1.0, -0.0), (-0.0, 0.0, -0.0, 1.0)))
ob_bloco_dungeon_wall_4561_2706_z0.location = (-2.5, -2.825, 1.32)
ob_bloco_dungeon_wall_4562_2706_z0.parent = ob_parede_interna_ew_04_y2706_x4561_4566
ob_bloco_dungeon_wall_4562_2706_z0.matrix_parent_inverse = Matrix(((1.0, -0.0, 0.0, -0.0), (-0.0, 1.0, -0.0, 2.5), (0.0, -0.0, 1.0, -0.0), (-0.0, 0.0, -0.0, 1.0)))
ob_bloco_dungeon_wall_4562_2706_z0.location = (-1.5, -2.825, 1.32)
ob_bloco_dungeon_wall_4563_2706_z0.parent = ob_parede_interna_ew_04_y2706_x4561_4566
ob_bloco_dungeon_wall_4563_2706_z0.matrix_parent_inverse = Matrix(((1.0, -0.0, 0.0, -0.0), (-0.0, 1.0, -0.0, 2.5), (0.0, -0.0, 1.0, -0.0), (-0.0, 0.0, -0.0, 1.0)))
ob_bloco_dungeon_wall_4563_2706_z0.location = (-0.5, -2.825, 1.32)
ob_bloco_dungeon_wall_4564_2706_z0.parent = ob_parede_interna_ew_04_y2706_x4561_4566
ob_bloco_dungeon_wall_4564_2706_z0.matrix_parent_inverse = Matrix(((1.0, -0.0, 0.0, -0.0), (-0.0, 1.0, -0.0, 2.5), (0.0, -0.0, 1.0, -0.0), (-0.0, 0.0, -0.0, 1.0)))
ob_bloco_dungeon_wall_4564_2706_z0.location = (0.5, -2.825, 1.32)
ob_bloco_dungeon_wall_4565_2706_z0.parent = ob_parede_interna_ew_04_y2706_x4561_4566
ob_bloco_dungeon_wall_4565_2706_z0.matrix_parent_inverse = Matrix(((1.0, -0.0, 0.0, -0.0), (-0.0, 1.0, -0.0, 2.5), (0.0, -0.0, 1.0, -0.0), (-0.0, 0.0, -0.0, 1.0)))
ob_bloco_dungeon_wall_4565_2706_z0.location = (1.5, -2.825, 1.32)
ob_bloco_dungeon_wall_4566_2706_z0.parent = ob_parede_interna_ew_04_y2706_x4561_4566
ob_bloco_dungeon_wall_4566_2706_z0.matrix_parent_inverse = Matrix(((1.0, -0.0, 0.0, -0.0), (-0.0, 1.0, -0.0, 2.5), (0.0, -0.0, 1.0, -0.0), (-0.0, 0.0, -0.0, 1.0)))
ob_bloco_dungeon_wall_4566_2706_z0.location = (2.5, -2.825, 1.32)

# ---- collection membership
col_01_paredes_externas.objects.link(ob_parede_externa_norte_y2703_x4561_4567)
col_01_paredes_externas.objects.link(ob_bloco_dungeon_wall_4561_2703_z0)
col_01_paredes_externas.objects.link(ob_bloco_dungeon_wall_4562_2703_z0)
col_01_paredes_externas.objects.link(ob_bloco_dungeon_wall_4563_2703_z0)
col_01_paredes_externas.objects.link(ob_bloco_dungeon_wall_4564_2703_z0)
col_01_paredes_externas.objects.link(ob_bloco_dungeon_wall_4565_2703_z0)
col_01_paredes_externas.objects.link(ob_bloco_dungeon_wall_4566_2703_z0)
col_01_paredes_externas.objects.link(ob_bloco_dungeon_wall_4567_2703_z0)
col_01_paredes_externas.objects.link(ob_parede_externa_sul_y2714_x4560_4567)
col_01_paredes_externas.objects.link(ob_bloco_dungeon_wall_4560_2714_z0)
col_01_paredes_externas.objects.link(ob_bloco_dungeon_wall_4561_2714_z0)
col_01_paredes_externas.objects.link(ob_bloco_dungeon_wall_4562_2714_z0)
col_01_paredes_externas.objects.link(ob_bloco_dungeon_wall_4563_2714_z0)
col_01_paredes_externas.objects.link(ob_bloco_dungeon_wall_4564_2714_z0)
col_01_paredes_externas.objects.link(ob_bloco_dungeon_wall_4565_2714_z0)
col_01_paredes_externas.objects.link(ob_bloco_dungeon_wall_4566_2714_z0)
col_01_paredes_externas.objects.link(ob_bloco_dungeon_wall_4567_2714_z0)
col_01_paredes_externas.objects.link(ob_parede_externa_leste_x4567_y2706_2713)
col_01_paredes_externas.objects.link(ob_bloco_dungeon_wall_4567_2706_z0)
col_01_paredes_externas.objects.link(ob_bloco_dungeon_wall_4567_2707_z0)
col_01_paredes_externas.objects.link(ob_bloco_dungeon_wall_4567_2708_z0)
col_01_paredes_externas.objects.link(ob_bloco_dungeon_wall_4567_2709_z0)
col_01_paredes_externas.objects.link(ob_bloco_dungeon_wall_4567_2710_z0)
col_01_paredes_externas.objects.link(ob_bloco_dungeon_wall_4567_2711_z0)
col_01_paredes_externas.objects.link(ob_bloco_dungeon_wall_4567_2712_z0)
col_01_paredes_externas.objects.link(ob_bloco_dungeon_wall_4567_2713_z0)
col_02_paredes_internas.objects.link(ob_parede_interna_ew_02_y2704_x4561_4561)
col_02_paredes_internas.objects.link(ob_bloco_dungeon_wall_4561_2704_z0)
col_02_paredes_internas.objects.link(ob_parede_interna_ew_03_y2705_x4561_4561)
col_02_paredes_internas.objects.link(ob_bloco_dungeon_wall_4561_2705_z0)
col_02_paredes_internas.objects.link(ob_parede_interna_ew_04_y2706_x4561_4566)
col_02_paredes_internas.objects.link(ob_bloco_dungeon_wall_4561_2706_z0)
col_02_paredes_internas.objects.link(ob_bloco_dungeon_wall_4562_2706_z0)
col_02_paredes_internas.objects.link(ob_bloco_dungeon_wall_4563_2706_z0)
col_02_paredes_internas.objects.link(ob_bloco_dungeon_wall_4564_2706_z0)
col_02_paredes_internas.objects.link(ob_bloco_dungeon_wall_4565_2706_z0)
col_02_paredes_internas.objects.link(ob_bloco_dungeon_wall_4566_2706_z0)

# ---- scene / render settings (as saved in the file)
scene.frame_start = 1; scene.frame_end = 250; scene.frame_set(1)
scene.render.engine = 'BLENDER_EEVEE_NEXT'
scene.render.bake_bias = 0.0
scene.render.bake_samples = 0
scene.cycles.sampling_pattern = 'TABULATED_SOBOL'
scene.eevee.use_volume_custom_range = False
bpy.context.view_layer.update()

# ---- added for rendering (the .blend has no active camera and no usable light): camera, sun + grey world if the file has none
cam_auto = bpy.data.cameras.new('AutoCamera')
cam_auto.lens = 50.0
cam_auto.sensor_width = 36.0
cam_auto.clip_end = 1000.0
ob_auto_camera = bpy.data.objects.new('AutoCamera', cam_auto)
scene.collection.objects.link(ob_auto_camera)
ob_auto_camera.location = (13.0778, -16.0184, 11.7823)
ob_auto_camera.rotation_euler = (1.09748, -7.21219e-08, 0.694738)
scene.camera = ob_auto_camera
light_auto_sun = bpy.data.lights.new('AutoSun', 'SUN')
light_auto_sun.energy = 3.0
light_auto_sun.angle = 0.0523599
ob_auto_sun = bpy.data.objects.new('AutoSun', light_auto_sun)
scene.collection.objects.link(ob_auto_sun)
ob_auto_sun.rotation_euler = (0.872665, 0.174533, 0.523599)
if scene.world is None:
    world_auto = bpy.data.worlds.new('AutoWorld')
    world_auto.color = (0.3, 0.3, 0.3)
    scene.world = world_auto
bpy.context.view_layer.update()
